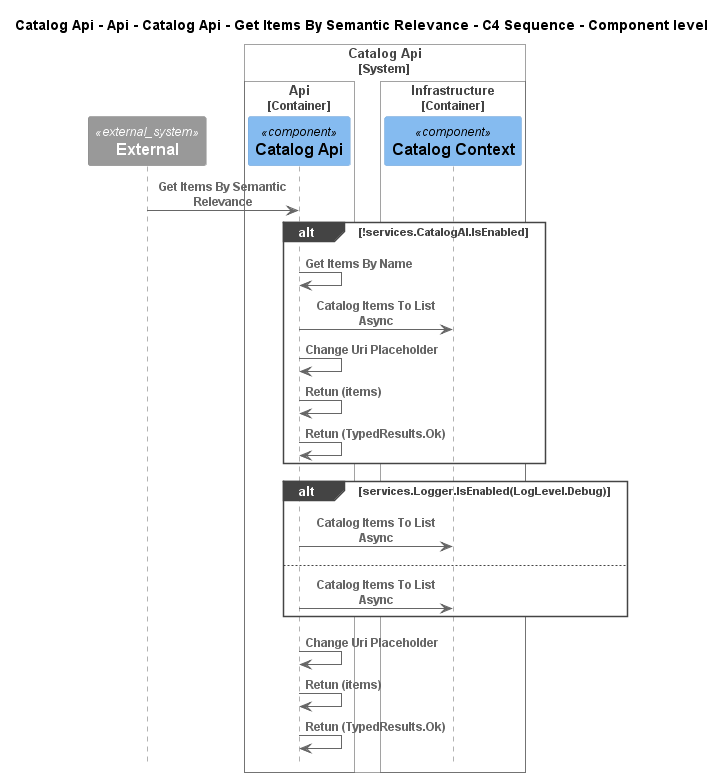

The diagram above was rendered by PlantUML. Its source (embedded in the PNG):
@startuml
!pragma layout smetana
!include ..\..\..\..\..\..\..\..\..\..\..\.c4s\C4_Sequence.puml

title Catalog Api - Api - Catalog Api - Get Items By Semantic Relevance - C4 Sequence - Component level

System_Ext(C4InterFlow.SoftwareSystems.ExternalSystem, "External", "")

System_Boundary(dotnet.eShop.Architecture.SoftwareSystems.CatalogApi, "Catalog Api")
    
Container_Boundary(dotnet.eShop.Architecture.SoftwareSystems.CatalogApi.Containers.Api, "Api")
    Component(dotnet.eShop.Architecture.SoftwareSystems.CatalogApi.Containers.Api.Components.CatalogApi, "Catalog Api", "", "")
Boundary_End()
    
Container_Boundary(dotnet.eShop.Architecture.SoftwareSystems.CatalogApi.Containers.Infrastructure, "Infrastructure")
    Component(dotnet.eShop.Architecture.SoftwareSystems.CatalogApi.Containers.Infrastructure.Components.CatalogContext, "Catalog Context", "", "")
Boundary_End()
Boundary_End()

Rel(C4InterFlow.SoftwareSystems.ExternalSystem, dotnet.eShop.Architecture.SoftwareSystems.CatalogApi.Containers.Api.Components.CatalogApi, "Get Items By Semantic Relevance")
alt !services.CatalogAI.IsEnabled
Rel(dotnet.eShop.Architecture.SoftwareSystems.CatalogApi.Containers.Api.Components.CatalogApi, dotnet.eShop.Architecture.SoftwareSystems.CatalogApi.Containers.Api.Components.CatalogApi, "Get Items By Name")
Rel(dotnet.eShop.Architecture.SoftwareSystems.CatalogApi.Containers.Api.Components.CatalogApi, dotnet.eShop.Architecture.SoftwareSystems.CatalogApi.Containers.Infrastructure.Components.CatalogContext, "Catalog Items To List Async")
Rel(dotnet.eShop.Architecture.SoftwareSystems.CatalogApi.Containers.Api.Components.CatalogApi, dotnet.eShop.Architecture.SoftwareSystems.CatalogApi.Containers.Api.Components.CatalogApi, "Change Uri Placeholder")
Rel(dotnet.eShop.Architecture.SoftwareSystems.CatalogApi.Containers.Api.Components.CatalogApi, dotnet.eShop.Architecture.SoftwareSystems.CatalogApi.Containers.Api.Components.CatalogApi, "Retun (items)")
Rel(dotnet.eShop.Architecture.SoftwareSystems.CatalogApi.Containers.Api.Components.CatalogApi, dotnet.eShop.Architecture.SoftwareSystems.CatalogApi.Containers.Api.Components.CatalogApi, "Retun (TypedResults.Ok)")
end
alt services.Logger.IsEnabled(LogLevel.Debug)
Rel(dotnet.eShop.Architecture.SoftwareSystems.CatalogApi.Containers.Api.Components.CatalogApi, dotnet.eShop.Architecture.SoftwareSystems.CatalogApi.Containers.Infrastructure.Components.CatalogContext, "Catalog Items To List Async")
else 
Rel(dotnet.eShop.Architecture.SoftwareSystems.CatalogApi.Containers.Api.Components.CatalogApi, dotnet.eShop.Architecture.SoftwareSystems.CatalogApi.Containers.Infrastructure.Components.CatalogContext, "Catalog Items To List Async")
end
Rel(dotnet.eShop.Architecture.SoftwareSystems.CatalogApi.Containers.Api.Components.CatalogApi, dotnet.eShop.Architecture.SoftwareSystems.CatalogApi.Containers.Api.Components.CatalogApi, "Change Uri Placeholder")
Rel(dotnet.eShop.Architecture.SoftwareSystems.CatalogApi.Containers.Api.Components.CatalogApi, dotnet.eShop.Architecture.SoftwareSystems.CatalogApi.Containers.Api.Components.CatalogApi, "Retun (items)")
Rel(dotnet.eShop.Architecture.SoftwareSystems.CatalogApi.Containers.Api.Components.CatalogApi, dotnet.eShop.Architecture.SoftwareSystems.CatalogApi.Containers.Api.Components.CatalogApi, "Retun (TypedResults.Ok)")


@enduml